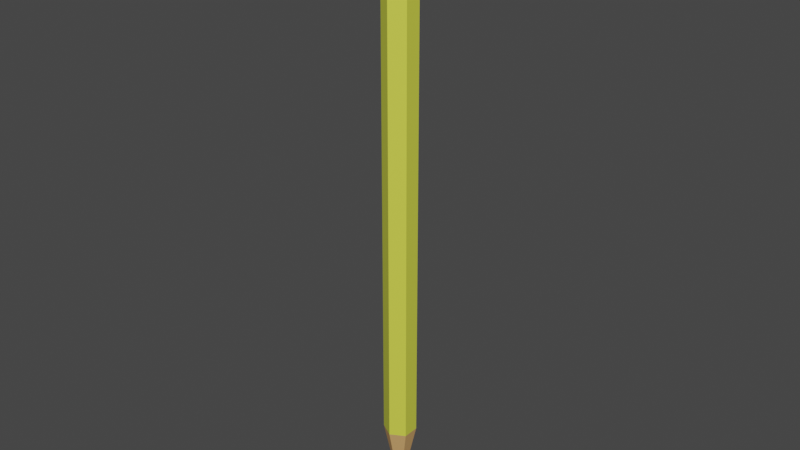 # Source: pencil_test.blend  (saved by Blender 3.3.6; exported with 4.5.12 LTS)
import bpy
from mathutils import Matrix  # noqa: F401  (used for matrix-valued properties, if any)

bpy.ops.wm.read_factory_settings(use_empty=True)
scene = bpy.context.scene
scene.name = 'Scene'

# ---- materials (node trees are filled in below, after node groups)
mat_default = bpy.data.materials.new('default')
mat_default.use_transparent_shadow = False
mat_grifel = bpy.data.materials.new('grifel')
mat_grifel.use_transparent_shadow = False
mat_line = bpy.data.materials.new('line')
mat_line.use_transparent_shadow = False
mat_nakonechnik = bpy.data.materials.new('nakonechnik')
mat_nakonechnik.use_transparent_shadow = False
mat_wood = bpy.data.materials.new('wood')
mat_wood.use_transparent_shadow = False

# ---- node groups
ng_auto_smooth = bpy.data.node_groups.new('Auto Smooth', 'GeometryNodeTree')
_s = ng_auto_smooth.interface.new_socket(name='Geometry', in_out='OUTPUT', socket_type='NodeSocketGeometry')
_s = ng_auto_smooth.interface.new_socket(name='Geometry', in_out='INPUT', socket_type='NodeSocketGeometry')
_s = ng_auto_smooth.interface.new_socket(name='Angle', in_out='INPUT', socket_type='NodeSocketFloat')
_s.subtype = 'ANGLE'
_s.min_value = 0.0
_s.max_value = 3.142
ng_auto_smooth.is_modifier = True
_N = ng_auto_smooth.nodes; _L = ng_auto_smooth.links
n0 = _N.new('NodeGroupOutput'); n0.name = 'Group Output'; n0.location = (480, -100)
n1 = _N.new('NodeGroupInput'); n1.name = 'Group Input'; n1.location = (-420, -300)
n2 = _N.new('NodeGroupInput'); n2.name = 'Group Input.001'; n2.location = (-60, -100)
n3 = _N.new('GeometryNodeSetShadeSmooth'); n3.name = 'Set Shade Smooth'; n3.location = (120, -100)
n3.domain = 'EDGE'
n4 = _N.new('GeometryNodeSetShadeSmooth'); n4.name = 'Set Shade Smooth.001'; n4.location = (300, -100)
n5 = _N.new('GeometryNodeInputMeshEdgeAngle'); n5.name = 'Edge Angle'; n5.location = (-420, -220)
n6 = _N.new('GeometryNodeInputEdgeSmooth'); n6.name = 'Is Edge Smooth'; n6.location = (-60, -160)
n7 = _N.new('GeometryNodeInputShadeSmooth'); n7.name = 'Is Face Smooth'; n7.location = (-240, -340)
n8 = _N.new('FunctionNodeBooleanMath'); n8.name = 'Boolean Math'; n8.location = (-60, -220)
n9 = _N.new('FunctionNodeCompare'); n9.name = 'Compare'; n9.location = (-240, -180)
n9.operation = 'LESS_EQUAL'
_L.new(n5.outputs[0], n9.inputs[0])
_L.new(n4.outputs[0], n0.inputs[0])
_L.new(n1.outputs[1], n9.inputs[1])
_L.new(n9.outputs[0], n8.inputs[0])
_L.new(n7.outputs[0], n8.inputs[1])
_L.new(n2.outputs[0], n3.inputs[0])
_L.new(n6.outputs[0], n3.inputs[1])
_L.new(n3.outputs[0], n4.inputs[0])
_L.new(n8.outputs[0], n3.inputs[2])
n0.is_active_output = True

# ---- material node trees
mat_default.use_nodes = True; mat_default.node_tree.nodes.clear()
_N = mat_default.node_tree.nodes; _L = mat_default.node_tree.links
n0 = _N.new('ShaderNodeBsdfPrincipled'); n0.name = 'Principled BSDF'; n0.location = (10, 300)
n0.distribution = 'GGX'
n0.subsurface_method = 'RANDOM_WALK_SKIN'
n0.inputs[0].default_value = (0.7444, 0.8, 0.07401, 1.0)
n0.inputs[3].default_value = 1.45
n0.inputs[27].default_value = (0.0, 0.0, 0.0, 1.0)
n0.inputs[28].default_value = 1.0
n1 = _N.new('ShaderNodeOutputMaterial'); n1.name = 'Material Output'; n1.location = (300, 300)
_L.new(n0.outputs[0], n1.inputs[0])
n1.is_active_output = True
mat_grifel.use_nodes = True; mat_grifel.node_tree.nodes.clear()
_N = mat_grifel.node_tree.nodes; _L = mat_grifel.node_tree.links
n0 = _N.new('ShaderNodeBsdfPrincipled'); n0.name = 'Principled BSDF'; n0.location = (10, 300)
n0.distribution = 'GGX'
n0.subsurface_method = 'RANDOM_WALK_SKIN'
n0.inputs[0].default_value = (0.02208, 0.02208, 0.02208, 1.0)
n0.inputs[3].default_value = 1.45
n0.inputs[27].default_value = (0.0, 0.0, 0.0, 1.0)
n0.inputs[28].default_value = 1.0
n1 = _N.new('ShaderNodeOutputMaterial'); n1.name = 'Material Output'; n1.location = (300, 300)
_L.new(n0.outputs[0], n1.inputs[0])
n1.is_active_output = True
mat_line.use_nodes = True; mat_line.node_tree.nodes.clear()
_N = mat_line.node_tree.nodes; _L = mat_line.node_tree.links
n0 = _N.new('ShaderNodeBsdfPrincipled'); n0.name = 'Principled BSDF'; n0.location = (10, 300)
n0.distribution = 'GGX'
n0.subsurface_method = 'RANDOM_WALK_SKIN'
n0.inputs[3].default_value = 1.45
n0.inputs[27].default_value = (0.0, 0.0, 0.0, 1.0)
n0.inputs[28].default_value = 1.0
n1 = _N.new('ShaderNodeOutputMaterial'); n1.name = 'Material Output'; n1.location = (300, 300)
_L.new(n0.outputs[0], n1.inputs[0])
n1.is_active_output = True
mat_nakonechnik.use_nodes = True; mat_nakonechnik.node_tree.nodes.clear()
_N = mat_nakonechnik.node_tree.nodes; _L = mat_nakonechnik.node_tree.links
n0 = _N.new('ShaderNodeBsdfPrincipled'); n0.name = 'Principled BSDF'; n0.location = (10, 300)
n0.distribution = 'GGX'
n0.subsurface_method = 'RANDOM_WALK_SKIN'
n0.inputs[0].default_value = (0.008668, 0.008668, 0.008668, 1.0)
n0.inputs[3].default_value = 1.45
n0.inputs[27].default_value = (0.0, 0.0, 0.0, 1.0)
n0.inputs[28].default_value = 1.0
n1 = _N.new('ShaderNodeOutputMaterial'); n1.name = 'Material Output'; n1.location = (300, 300)
_L.new(n0.outputs[0], n1.inputs[0])
n1.is_active_output = True
mat_wood.use_nodes = True; mat_wood.node_tree.nodes.clear()
_N = mat_wood.node_tree.nodes; _L = mat_wood.node_tree.links
n0 = _N.new('ShaderNodeBsdfPrincipled'); n0.name = 'Principled BSDF'; n0.location = (10, 300)
n0.distribution = 'GGX'
n0.subsurface_method = 'RANDOM_WALK_SKIN'
n0.inputs[0].default_value = (0.5984, 0.3369, 0.1302, 1.0)
n0.inputs[3].default_value = 1.45
n0.inputs[27].default_value = (0.0, 0.0, 0.0, 1.0)
n0.inputs[28].default_value = 1.0
n1 = _N.new('ShaderNodeOutputMaterial'); n1.name = 'Material Output'; n1.location = (300, 300)
_L.new(n0.outputs[0], n1.inputs[0])
n1.is_active_output = True

# ---- world
world_world = bpy.data.worlds.new('World'); scene.world = world_world
world_world.use_nodes = True; world_world.node_tree.nodes.clear()
_N = world_world.node_tree.nodes; _L = world_world.node_tree.links
n0 = _N.new('ShaderNodeOutputWorld'); n0.name = 'World Output'; n0.location = (300, 300)
n1 = _N.new('ShaderNodeBackground'); n1.name = 'Background'; n1.location = (10, 300)
n1.inputs[0].default_value = (0.05088, 0.05088, 0.05088, 1.0)
_L.new(n1.outputs[0], n0.inputs[0])
n0.is_active_output = True
world_world.color = (0.05088, 0.05088, 0.05088)
world_world.use_sun_shadow = False
world_world.sun_shadow_jitter_overblur = 0.0

# ---- meshes
me_pencil = bpy.data.meshes.new('pencil')
me_pencil.from_pydata([(0.0, 0.07031, -1.0), (0.0, 0.0, 1.307), (0.06089, 0.03515, -1.0), (0.06089, -0.03515, -1.0), (0.0, -0.07031, -1.0), (-0.06089, -0.03515, -1.0), (-0.06089, 0.03515, -1.0), (-7.483e-08, 0.01208, -1.274), (0.01047, 0.006042, -1.274), (0.01047, -0.006042, -1.274), (-7.483e-08, -0.01208, -1.274), (-0.01047, -0.006042, -1.274), (-0.01047, 0.006042, -1.274), (-2.67e-07, 0.0008831, -1.358), (0.0007645, 0.0004415, -1.358), (0.0007645, -0.0004415, -1.358), (-2.67e-07, -0.0008831, -1.358), (-0.000765, -0.0004415, -1.358), (-0.000765, 0.0004415, -1.358), (0.0, 0.07031, 1.086), (0.06089, 0.03515, 1.086), (0.06089, -0.03515, 1.086), (0.0, -0.07031, 1.086), (-0.06089, -0.03515, 1.086), (-0.06089, 0.03515, 1.086), (0.0, 0.07031, 1.113), (0.06089, 0.03515, 1.113), (0.06089, -0.03515, 1.113), (0.0, -0.07031, 1.113), (-0.06089, -0.03515, 1.113), (-0.06089, 0.03515, 1.113), (0.06089, 0.03515, 1.288), (0.0, 0.07031, 1.288), (0.06089, -0.03515, 1.288), (0.0, -0.07031, 1.288), (-0.06089, -0.03515, 1.288), (-0.06089, 0.03515, 1.288), (0.0, 0.05434, 1.295), (0.04706, 0.02717, 1.295), (0.04706, -0.02717, 1.295), (0.0, -0.05434, 1.295), (-0.04706, -0.02717, 1.295), (-0.04706, 0.02717, 1.295), (0.0, 0.03123, 1.303), (0.02705, 0.01562, 1.303), (0.02705, -0.01562, 1.303), (0.0, -0.03123, 1.303), (-0.02705, -0.01562, 1.303), (-0.02705, 0.01562, 1.303), (0.0, 0.01621, 1.307), (0.01404, 0.008105, 1.307), (0.01404, -0.008105, 1.307), (0.0, -0.01621, 1.307), (-0.01404, -0.008105, 1.307), (-0.01404, 0.008105, 1.307)], [], [(25, 32, 31, 26), (26, 31, 33, 27), (27, 33, 34, 28), (28, 34, 35, 29), (29, 35, 36, 30), (30, 36, 32, 25), (4, 5, 11, 10), (12, 7, 13, 18), (2, 3, 9, 8), (5, 6, 12, 11), (0, 2, 8, 7), (3, 4, 10, 9), (6, 0, 7, 12), (13, 14, 15, 16, 17, 18), (10, 11, 17, 16), (8, 9, 15, 14), (11, 12, 18, 17), (9, 10, 16, 15), (7, 8, 14, 13), (6, 24, 19, 0), (5, 23, 24, 6), (4, 22, 23, 5), (3, 21, 22, 4), (2, 20, 21, 3), (0, 19, 20, 2), (24, 30, 25, 19), (23, 29, 30, 24), (22, 28, 29, 23), (21, 27, 28, 22), (20, 26, 27, 21), (19, 25, 26, 20), (37, 38, 31, 32), (38, 39, 33, 31), (39, 40, 34, 33), (40, 41, 35, 34), (41, 42, 36, 35), (42, 37, 32, 36), (48, 43, 37, 42), (47, 48, 42, 41), (46, 47, 41, 40), (45, 46, 40, 39), (44, 45, 39, 38), (43, 44, 38, 37), (49, 50, 44, 43), (50, 51, 45, 44), (51, 52, 46, 45), (52, 53, 47, 46), (53, 54, 48, 47), (54, 49, 43, 48), (1, 49, 54), (1, 54, 53), (1, 53, 52), (1, 52, 51), (1, 51, 50), (1, 50, 49)])
me_pencil.polygons.foreach_set('use_smooth', [True] * 55)
me_pencil.polygons.foreach_set('material_index', [3, 3, 3, 3, 3, 3, 4, 1, 4, 4, 4, 4, 4, 0, 1, 1, 1, 1, 1, 0, 0, 0, 0, 0, 0, 2, 2, 2, 2, 2, 2, 3, 3, 3, 3, 3, 3, 3, 3, 3, 3, 3, 3, 3, 3, 3, 3, 3, 3, 3, 3, 3, 3, 3, 3])
_uv = me_pencil.uv_layers.new(name='UVMap')
_uv.uv.foreach_set('vector', [1.0, 0.9071, 1.0, 1.0, 0.8333, 1.0, 0.8333, 0.9071, 0.8333, 0.9071, 0.8333, 1.0, 0.6667, 1.0, 0.6667, 0.9071, 0.6667, 0.9071, 0.6667, 1.0, 0.5, 1.0, 0.5, 0.9071, 0.5, 0.9071, 0.5, 1.0, 0.3333, 1.0, 0.3333, 0.9071, 0.3333, 0.9071, 0.3333, 1.0, 0.1667, 1.0, 0.1667, 0.9071, 0.1667, 0.9071, 0.1667, 1.0, -8.941e-08, 1.0, -8.941e-08, 0.9071, 0.5, 0.5, 0.3333, 0.5, 0.3333, 0.5, 0.5, 0.5, 0.1667, 0.5, -8.941e-08, 0.5, -8.941e-08, 0.5, 0.1667, 0.5, 0.8333, 0.5, 0.6667, 0.5, 0.6667, 0.5, 0.8333, 0.5, 0.3333, 0.5, 0.1667, 0.5, 0.1667, 0.5, 0.3333, 0.5, 1.0, 0.5, 0.8333, 0.5, 0.8333, 0.5, 1.0, 0.5, 0.6667, 0.5, 0.5, 0.5, 0.5, 0.5, 0.6667, 0.5, 0.1667, 0.5, -8.941e-08, 0.5, -8.941e-08, 0.5, 0.1667, 0.5, 0.75, 0.49, 0.9578, 0.37, 0.9578, 0.13, 0.75, 0.01, 0.5422, 0.13, 0.5422, 0.37, 0.5, 0.5, 0.3333, 0.5, 0.3333, 0.5, 0.5, 0.5, 0.8333, 0.5, 0.6667, 0.5, 0.6667, 0.5, 0.8333, 0.5, 0.3333, 0.5, 0.1667, 0.5, 0.1667, 0.5, 0.3333, 0.5, 0.6667, 0.5, 0.5, 0.5, 0.5, 0.5, 0.6667, 0.5, 1.0, 0.5, 0.8333, 0.5, 0.8333, 0.5, 1.0, 0.5, 0.1667, 0.5, 0.1667, 0.8951, -8.941e-08, 0.8951, -8.941e-08, 0.5, 0.3333, 0.5, 0.3333, 0.8951, 0.1667, 0.8951, 0.1667, 0.5, 0.5, 0.5, 0.5, 0.8951, 0.3333, 0.8951, 0.3333, 0.5, 0.6667, 0.5, 0.6667, 0.8951, 0.5, 0.8951, 0.5, 0.5, 0.8333, 0.5, 0.8333, 0.8951, 0.6667, 0.8951, 0.6667, 0.5, 1.0, 0.5, 1.0, 0.8951, 0.8333, 0.8951, 0.8333, 0.5, 0.1667, 0.8951, 0.1667, 0.9071, -8.941e-08, 0.9071, -8.941e-08, 0.8951, 0.3333, 0.8951, 0.3333, 0.9071, 0.1667, 0.9071, 0.1667, 0.8951, 0.5, 0.8951, 0.5, 0.9071, 0.3333, 0.9071, 0.3333, 0.8951, 0.6667, 0.8951, 0.6667, 0.9071, 0.5, 0.9071, 0.5, 0.8951, 0.8333, 0.8951, 0.8333, 0.9071, 0.6667, 0.9071, 0.6667, 0.8951, 1.0, 0.8951, 1.0, 0.9071, 0.8333, 0.9071, 0.8333, 0.8951, 0.25, 0.4726, 0.4428, 0.3613, 0.4578, 0.37, 0.25, 0.49, 0.4428, 0.3613, 0.4428, 0.1387, 0.4578, 0.13, 0.4578, 0.37, 0.4428, 0.1387, 0.25, 0.02743, 0.25, 0.01, 0.4578, 0.13, 0.25, 0.02743, 0.05725, 0.1387, 0.04215, 0.13, 0.25, 0.01, 0.05725, 0.1387, 0.05725, 0.3613, 0.04215, 0.37, 0.04215, 0.13, 0.05725, 0.3613, 0.25, 0.4726, 0.25, 0.49, 0.04215, 0.37, 0.07874, 0.3489, 0.25, 0.4478, 0.25, 0.4726, 0.05725, 0.3613, 0.07874, 0.1511, 0.07874, 0.3489, 0.05725, 0.3613, 0.05725, 0.1387, 0.25, 0.05225, 0.07874, 0.1511, 0.05725, 0.1387, 0.25, 0.02743, 0.4213, 0.1511, 0.25, 0.05225, 0.25, 0.02743, 0.4428, 0.1387, 0.4213, 0.3489, 0.4213, 0.1511, 0.4428, 0.1387, 0.4428, 0.3613, 0.25, 0.4478, 0.4213, 0.3489, 0.4428, 0.3613, 0.25, 0.4726, 0.25, 0.4353, 0.4105, 0.3427, 0.4213, 0.3489, 0.25, 0.4478, 0.4105, 0.3427, 0.4105, 0.1573, 0.4213, 0.1511, 0.4213, 0.3489, 0.4105, 0.1573, 0.25, 0.06465, 0.25, 0.05225, 0.4213, 0.1511, 0.25, 0.06465, 0.08949, 0.1573, 0.07874, 0.1511, 0.25, 0.05225, 0.08949, 0.1573, 0.08949, 0.3427, 0.07874, 0.3489, 0.07874, 0.1511, 0.08949, 0.3427, 0.25, 0.4353, 0.25, 0.4478, 0.07874, 0.3489, 0.25, 0.4229, 0.25, 0.4353, 0.08949, 0.3427, 0.1002, 0.3365, 0.08949, 0.3427, 0.08949, 0.1573, 0.1002, 0.1635, 0.08949, 0.1573, 0.25, 0.06465, 0.25, 0.07706, 0.25, 0.06465, 0.4105, 0.1573, 0.3998, 0.1635, 0.4105, 0.1573, 0.4105, 0.3427, 0.3998, 0.3365, 0.4105, 0.3427, 0.25, 0.4353])
me_pencil.materials.append(mat_default)
me_pencil.materials.append(mat_grifel)
me_pencil.materials.append(mat_line)
me_pencil.materials.append(mat_nakonechnik)
me_pencil.materials.append(mat_wood)
me_pencil.update()

# ---- objects
ob_pencil = bpy.data.objects.new('pencil', me_pencil)

# ---- transforms, parenting, visibility, modifiers, constraints
ob_pencil.location = (0.0, 0.0, 0.0)
_m = ob_pencil.modifiers.new('Auto Smooth', 'NODES')
_m.node_group = ng_auto_smooth
_gi = [s.identifier for s in ng_auto_smooth.interface.items_tree if s.item_type == 'SOCKET' and s.in_out == 'INPUT']
_m[_gi[1]] = 0.5236  # Angle

# ---- collection membership
scene.collection.objects.link(ob_pencil)

# ---- scene / render settings (as saved in the file)
scene.frame_start = 1; scene.frame_end = 250; scene.frame_set(1)
scene.render.engine = 'BLENDER_EEVEE_NEXT'
scene.cycles.sampling_pattern = 'TABULATED_SOBOL'
scene.cycles.use_light_tree = False
scene.view_settings.view_transform = 'Filmic'
bpy.context.view_layer.update()

# ---- added for rendering (the .blend has no active camera and no usable light): camera, sun
cam_auto = bpy.data.cameras.new('AutoCamera')
cam_auto.lens = 50.0
cam_auto.sensor_width = 36.0
cam_auto.clip_end = 1000.0
ob_auto_camera = bpy.data.objects.new('AutoCamera', cam_auto)
scene.collection.objects.link(ob_auto_camera)
ob_auto_camera.location = (2.47124, -2.96548, 1.95136)
ob_auto_camera.rotation_euler = (1.09748, -7.21219e-08, 0.694738)
scene.camera = ob_auto_camera
light_auto_sun = bpy.data.lights.new('AutoSun', 'SUN')
light_auto_sun.energy = 3.0
light_auto_sun.angle = 0.0523599
ob_auto_sun = bpy.data.objects.new('AutoSun', light_auto_sun)
scene.collection.objects.link(ob_auto_sun)
ob_auto_sun.rotation_euler = (0.872665, 0.174533, 0.523599)
bpy.context.view_layer.update()
